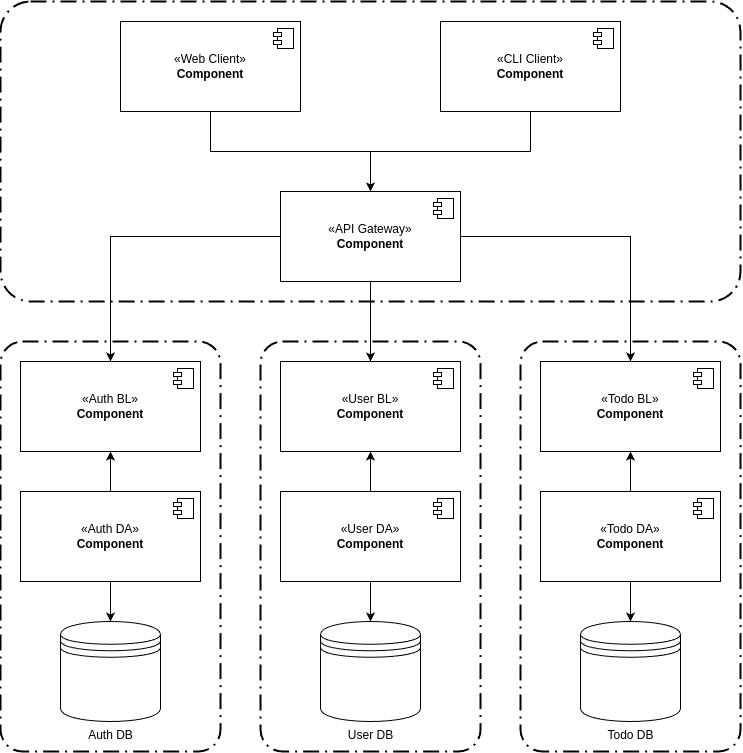

The diagram above was exported from draw.io. Its source (the exported page's mxGraphModel, read from the mxfile embedded in the PNG):
<mxGraphModel dx="1795" dy="1129" grid="1" gridSize="10" guides="1" tooltips="1" connect="1" arrows="1" fold="1" page="0" pageScale="1" pageWidth="850" pageHeight="1100" math="0" shadow="0">
  <root>
    <mxCell id="0" />
    <mxCell id="1" parent="0" />
    <mxCell id="Z8YyYTsG0uD13kEyDJ5D-1" value="«Auth BL»&lt;br&gt;&lt;b&gt;Component&lt;/b&gt;" style="html=1;dropTarget=0;whiteSpace=wrap;" vertex="1" parent="1">
      <mxGeometry y="360" width="180" height="90" as="geometry" />
    </mxCell>
    <mxCell id="Z8YyYTsG0uD13kEyDJ5D-2" value="" style="shape=module;jettyWidth=8;jettyHeight=4;" vertex="1" parent="Z8YyYTsG0uD13kEyDJ5D-1">
      <mxGeometry x="1" width="20" height="20" relative="1" as="geometry">
        <mxPoint x="-27" y="7" as="offset" />
      </mxGeometry>
    </mxCell>
    <mxCell id="Z8YyYTsG0uD13kEyDJ5D-38" style="edgeStyle=orthogonalEdgeStyle;rounded=0;orthogonalLoop=1;jettySize=auto;html=1;" edge="1" parent="1" source="Z8YyYTsG0uD13kEyDJ5D-7" target="Z8YyYTsG0uD13kEyDJ5D-11">
      <mxGeometry relative="1" as="geometry" />
    </mxCell>
    <mxCell id="Z8YyYTsG0uD13kEyDJ5D-7" value="«Web Client»&lt;br&gt;&lt;b&gt;Component&lt;/b&gt;" style="html=1;dropTarget=0;whiteSpace=wrap;" vertex="1" parent="1">
      <mxGeometry x="100" y="20" width="180" height="90" as="geometry" />
    </mxCell>
    <mxCell id="Z8YyYTsG0uD13kEyDJ5D-8" value="" style="shape=module;jettyWidth=8;jettyHeight=4;" vertex="1" parent="Z8YyYTsG0uD13kEyDJ5D-7">
      <mxGeometry x="1" width="20" height="20" relative="1" as="geometry">
        <mxPoint x="-27" y="7" as="offset" />
      </mxGeometry>
    </mxCell>
    <mxCell id="Z8YyYTsG0uD13kEyDJ5D-39" style="edgeStyle=orthogonalEdgeStyle;rounded=0;orthogonalLoop=1;jettySize=auto;html=1;" edge="1" parent="1" source="Z8YyYTsG0uD13kEyDJ5D-9" target="Z8YyYTsG0uD13kEyDJ5D-11">
      <mxGeometry relative="1" as="geometry" />
    </mxCell>
    <mxCell id="Z8YyYTsG0uD13kEyDJ5D-9" value="«CLI Client»&lt;br&gt;&lt;b&gt;Component&lt;/b&gt;" style="html=1;dropTarget=0;whiteSpace=wrap;" vertex="1" parent="1">
      <mxGeometry x="420" y="20" width="180" height="90" as="geometry" />
    </mxCell>
    <mxCell id="Z8YyYTsG0uD13kEyDJ5D-10" value="" style="shape=module;jettyWidth=8;jettyHeight=4;" vertex="1" parent="Z8YyYTsG0uD13kEyDJ5D-9">
      <mxGeometry x="1" width="20" height="20" relative="1" as="geometry">
        <mxPoint x="-27" y="7" as="offset" />
      </mxGeometry>
    </mxCell>
    <mxCell id="Z8YyYTsG0uD13kEyDJ5D-35" style="edgeStyle=orthogonalEdgeStyle;rounded=0;orthogonalLoop=1;jettySize=auto;html=1;" edge="1" parent="1" source="Z8YyYTsG0uD13kEyDJ5D-11" target="Z8YyYTsG0uD13kEyDJ5D-1">
      <mxGeometry relative="1" as="geometry" />
    </mxCell>
    <mxCell id="Z8YyYTsG0uD13kEyDJ5D-36" style="edgeStyle=orthogonalEdgeStyle;rounded=0;orthogonalLoop=1;jettySize=auto;html=1;" edge="1" parent="1" source="Z8YyYTsG0uD13kEyDJ5D-11" target="Z8YyYTsG0uD13kEyDJ5D-14">
      <mxGeometry relative="1" as="geometry" />
    </mxCell>
    <mxCell id="Z8YyYTsG0uD13kEyDJ5D-37" style="edgeStyle=orthogonalEdgeStyle;rounded=0;orthogonalLoop=1;jettySize=auto;html=1;" edge="1" parent="1" source="Z8YyYTsG0uD13kEyDJ5D-11" target="Z8YyYTsG0uD13kEyDJ5D-17">
      <mxGeometry relative="1" as="geometry" />
    </mxCell>
    <mxCell id="Z8YyYTsG0uD13kEyDJ5D-11" value="«API Gateway»&lt;br&gt;&lt;b&gt;Component&lt;/b&gt;" style="html=1;dropTarget=0;whiteSpace=wrap;" vertex="1" parent="1">
      <mxGeometry x="260" y="190" width="180" height="90" as="geometry" />
    </mxCell>
    <mxCell id="Z8YyYTsG0uD13kEyDJ5D-12" value="" style="shape=module;jettyWidth=8;jettyHeight=4;" vertex="1" parent="Z8YyYTsG0uD13kEyDJ5D-11">
      <mxGeometry x="1" width="20" height="20" relative="1" as="geometry">
        <mxPoint x="-27" y="7" as="offset" />
      </mxGeometry>
    </mxCell>
    <mxCell id="Z8YyYTsG0uD13kEyDJ5D-13" value="Auth DB" style="shape=datastore;html=1;labelPosition=center;verticalLabelPosition=bottom;align=center;verticalAlign=top;" vertex="1" parent="1">
      <mxGeometry x="40" y="620" width="100" height="100" as="geometry" />
    </mxCell>
    <mxCell id="Z8YyYTsG0uD13kEyDJ5D-14" value="«User BL»&lt;br&gt;&lt;b&gt;Component&lt;/b&gt;" style="html=1;dropTarget=0;whiteSpace=wrap;" vertex="1" parent="1">
      <mxGeometry x="260" y="360" width="180" height="90" as="geometry" />
    </mxCell>
    <mxCell id="Z8YyYTsG0uD13kEyDJ5D-15" value="" style="shape=module;jettyWidth=8;jettyHeight=4;" vertex="1" parent="Z8YyYTsG0uD13kEyDJ5D-14">
      <mxGeometry x="1" width="20" height="20" relative="1" as="geometry">
        <mxPoint x="-27" y="7" as="offset" />
      </mxGeometry>
    </mxCell>
    <mxCell id="Z8YyYTsG0uD13kEyDJ5D-16" value="User DB" style="shape=datastore;html=1;labelPosition=center;verticalLabelPosition=bottom;align=center;verticalAlign=top;" vertex="1" parent="1">
      <mxGeometry x="300" y="620" width="100" height="100" as="geometry" />
    </mxCell>
    <mxCell id="Z8YyYTsG0uD13kEyDJ5D-17" value="«Todo BL»&lt;br&gt;&lt;b&gt;Component&lt;/b&gt;" style="html=1;dropTarget=0;whiteSpace=wrap;" vertex="1" parent="1">
      <mxGeometry x="520" y="360" width="180" height="90" as="geometry" />
    </mxCell>
    <mxCell id="Z8YyYTsG0uD13kEyDJ5D-18" value="" style="shape=module;jettyWidth=8;jettyHeight=4;" vertex="1" parent="Z8YyYTsG0uD13kEyDJ5D-17">
      <mxGeometry x="1" width="20" height="20" relative="1" as="geometry">
        <mxPoint x="-27" y="7" as="offset" />
      </mxGeometry>
    </mxCell>
    <mxCell id="Z8YyYTsG0uD13kEyDJ5D-19" value="Todo DB" style="shape=datastore;html=1;labelPosition=center;verticalLabelPosition=bottom;align=center;verticalAlign=top;" vertex="1" parent="1">
      <mxGeometry x="560" y="620" width="100" height="100" as="geometry" />
    </mxCell>
    <mxCell id="Z8YyYTsG0uD13kEyDJ5D-29" style="edgeStyle=orthogonalEdgeStyle;rounded=0;orthogonalLoop=1;jettySize=auto;html=1;" edge="1" parent="1" source="Z8YyYTsG0uD13kEyDJ5D-20" target="Z8YyYTsG0uD13kEyDJ5D-1">
      <mxGeometry relative="1" as="geometry" />
    </mxCell>
    <mxCell id="Z8YyYTsG0uD13kEyDJ5D-32" style="edgeStyle=orthogonalEdgeStyle;rounded=0;orthogonalLoop=1;jettySize=auto;html=1;" edge="1" parent="1" source="Z8YyYTsG0uD13kEyDJ5D-20" target="Z8YyYTsG0uD13kEyDJ5D-13">
      <mxGeometry relative="1" as="geometry" />
    </mxCell>
    <mxCell id="Z8YyYTsG0uD13kEyDJ5D-20" value="«Auth DA»&lt;br&gt;&lt;b&gt;Component&lt;/b&gt;" style="html=1;dropTarget=0;whiteSpace=wrap;" vertex="1" parent="1">
      <mxGeometry y="490" width="180" height="90" as="geometry" />
    </mxCell>
    <mxCell id="Z8YyYTsG0uD13kEyDJ5D-21" value="" style="shape=module;jettyWidth=8;jettyHeight=4;" vertex="1" parent="Z8YyYTsG0uD13kEyDJ5D-20">
      <mxGeometry x="1" width="20" height="20" relative="1" as="geometry">
        <mxPoint x="-27" y="7" as="offset" />
      </mxGeometry>
    </mxCell>
    <mxCell id="Z8YyYTsG0uD13kEyDJ5D-30" style="edgeStyle=orthogonalEdgeStyle;rounded=0;orthogonalLoop=1;jettySize=auto;html=1;" edge="1" parent="1" source="Z8YyYTsG0uD13kEyDJ5D-22" target="Z8YyYTsG0uD13kEyDJ5D-14">
      <mxGeometry relative="1" as="geometry" />
    </mxCell>
    <mxCell id="Z8YyYTsG0uD13kEyDJ5D-33" style="edgeStyle=orthogonalEdgeStyle;rounded=0;orthogonalLoop=1;jettySize=auto;html=1;" edge="1" parent="1" source="Z8YyYTsG0uD13kEyDJ5D-22" target="Z8YyYTsG0uD13kEyDJ5D-16">
      <mxGeometry relative="1" as="geometry" />
    </mxCell>
    <mxCell id="Z8YyYTsG0uD13kEyDJ5D-22" value="«User DA»&lt;br&gt;&lt;b&gt;Component&lt;/b&gt;" style="html=1;dropTarget=0;whiteSpace=wrap;" vertex="1" parent="1">
      <mxGeometry x="260" y="490" width="180" height="90" as="geometry" />
    </mxCell>
    <mxCell id="Z8YyYTsG0uD13kEyDJ5D-23" value="" style="shape=module;jettyWidth=8;jettyHeight=4;" vertex="1" parent="Z8YyYTsG0uD13kEyDJ5D-22">
      <mxGeometry x="1" width="20" height="20" relative="1" as="geometry">
        <mxPoint x="-27" y="7" as="offset" />
      </mxGeometry>
    </mxCell>
    <mxCell id="Z8YyYTsG0uD13kEyDJ5D-31" style="edgeStyle=orthogonalEdgeStyle;rounded=0;orthogonalLoop=1;jettySize=auto;html=1;" edge="1" parent="1" source="Z8YyYTsG0uD13kEyDJ5D-24" target="Z8YyYTsG0uD13kEyDJ5D-17">
      <mxGeometry relative="1" as="geometry" />
    </mxCell>
    <mxCell id="Z8YyYTsG0uD13kEyDJ5D-34" style="edgeStyle=orthogonalEdgeStyle;rounded=0;orthogonalLoop=1;jettySize=auto;html=1;" edge="1" parent="1" source="Z8YyYTsG0uD13kEyDJ5D-24" target="Z8YyYTsG0uD13kEyDJ5D-19">
      <mxGeometry relative="1" as="geometry" />
    </mxCell>
    <mxCell id="Z8YyYTsG0uD13kEyDJ5D-24" value="«Todo DA»&lt;br&gt;&lt;b&gt;Component&lt;/b&gt;" style="html=1;dropTarget=0;whiteSpace=wrap;" vertex="1" parent="1">
      <mxGeometry x="520" y="490" width="180" height="90" as="geometry" />
    </mxCell>
    <mxCell id="Z8YyYTsG0uD13kEyDJ5D-25" value="" style="shape=module;jettyWidth=8;jettyHeight=4;" vertex="1" parent="Z8YyYTsG0uD13kEyDJ5D-24">
      <mxGeometry x="1" width="20" height="20" relative="1" as="geometry">
        <mxPoint x="-27" y="7" as="offset" />
      </mxGeometry>
    </mxCell>
    <mxCell id="Z8YyYTsG0uD13kEyDJ5D-40" value="" style="points=[[0.25,0,0],[0.5,0,0],[0.75,0,0],[1,0.25,0],[1,0.5,0],[1,0.75,0],[0.75,1,0],[0.5,1,0],[0.25,1,0],[0,0.75,0],[0,0.5,0],[0,0.25,0]];rounded=1;arcSize=10;dashed=1;fillColor=none;gradientColor=none;dashPattern=8 3 1 3;strokeWidth=2;whiteSpace=wrap;html=1;" vertex="1" parent="1">
      <mxGeometry x="-20" y="340" width="220" height="410" as="geometry" />
    </mxCell>
    <mxCell id="Z8YyYTsG0uD13kEyDJ5D-41" value="" style="points=[[0.25,0,0],[0.5,0,0],[0.75,0,0],[1,0.25,0],[1,0.5,0],[1,0.75,0],[0.75,1,0],[0.5,1,0],[0.25,1,0],[0,0.75,0],[0,0.5,0],[0,0.25,0]];rounded=1;arcSize=10;dashed=1;fillColor=none;gradientColor=none;dashPattern=8 3 1 3;strokeWidth=2;whiteSpace=wrap;html=1;" vertex="1" parent="1">
      <mxGeometry x="240" y="340" width="220" height="410" as="geometry" />
    </mxCell>
    <mxCell id="Z8YyYTsG0uD13kEyDJ5D-42" value="" style="points=[[0.25,0,0],[0.5,0,0],[0.75,0,0],[1,0.25,0],[1,0.5,0],[1,0.75,0],[0.75,1,0],[0.5,1,0],[0.25,1,0],[0,0.75,0],[0,0.5,0],[0,0.25,0]];rounded=1;arcSize=10;dashed=1;fillColor=none;gradientColor=none;dashPattern=8 3 1 3;strokeWidth=2;whiteSpace=wrap;html=1;" vertex="1" parent="1">
      <mxGeometry x="500" y="340" width="220" height="410" as="geometry" />
    </mxCell>
    <mxCell id="Z8YyYTsG0uD13kEyDJ5D-43" value="" style="points=[[0.25,0,0],[0.5,0,0],[0.75,0,0],[1,0.25,0],[1,0.5,0],[1,0.75,0],[0.75,1,0],[0.5,1,0],[0.25,1,0],[0,0.75,0],[0,0.5,0],[0,0.25,0]];rounded=1;arcSize=10;dashed=1;fillColor=none;gradientColor=none;dashPattern=8 3 1 3;strokeWidth=2;whiteSpace=wrap;html=1;" vertex="1" parent="1">
      <mxGeometry x="-20" width="740" height="300" as="geometry" />
    </mxCell>
  </root>
</mxGraphModel>